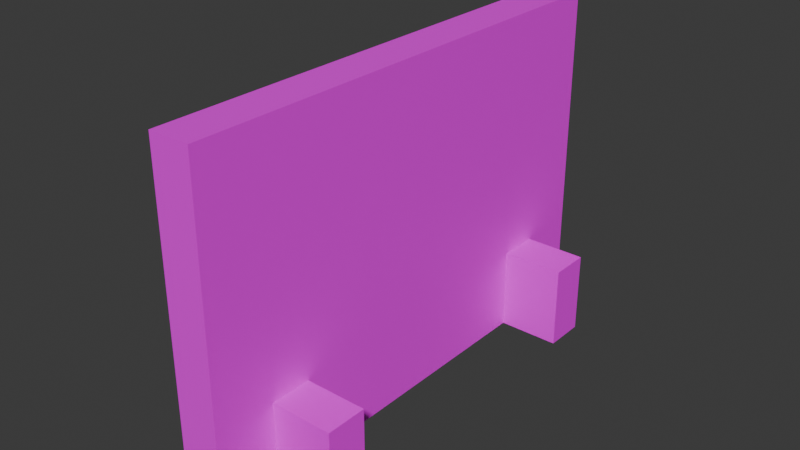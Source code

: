 # Source: marble_launcher_base_opt.blend  (saved by Blender 4.5.90; exported with 4.5.12 LTS)
import bpy
from mathutils import Matrix  # noqa: F401  (used for matrix-valued properties, if any)

bpy.ops.wm.read_factory_settings(use_empty=True)
scene = bpy.context.scene
scene.name = 'Scene'

# ---- collections
col_collection = bpy.data.collections.new('Collection'); scene.collection.children.link(col_collection)

# ---- images (referenced by path relative to the original .blend; pixels are not part of the script)
import os
ASSET_DIR = os.environ.get("B2B_ASSET_DIR", "")  # directory of the original .blend (textures are referenced by path, not embedded)
HERE = os.path.dirname(os.path.abspath(__file__))  # packed textures are extracted next to this script under _unpacked/

def load_image(name, relpath, width, height, colorspace="sRGB"):
    """Load a texture the original file referenced (path relative to the .blend, or extracted next to this script)."""
    p = next((c for c in (os.path.join(HERE, relpath), os.path.join(ASSET_DIR, relpath)) if relpath and os.path.exists(c)), "")
    if p:
        img = bpy.data.images.load(p, check_existing=True)
        img.name = name
    else:  # same state as the original file: an image datablock whose file is absent (Cycles renders it pink)
        img = bpy.data.images.new(name, width, height)
        img.source = "FILE"
        img.filepath = "//" + (relpath or name)
    img.colorspace_settings.name = colorspace
    return img
img_plywood_diff_4k_jpg = load_image('plywood_diff_4k.jpg', 'plywood_diff_4k.jpg', 1024, 1024, 'sRGB')

# ---- materials (node trees are filled in below, after node groups)
mat_material = bpy.data.materials.new('Material')

# ---- material node trees
mat_material.use_nodes = True; mat_material.node_tree.nodes.clear()
_N = mat_material.node_tree.nodes; _L = mat_material.node_tree.links
n0 = _N.new('ShaderNodeBsdfPrincipled'); n0.name = 'Principled BSDF'; n0.location = (-200, 100)
n1 = _N.new('ShaderNodeOutputMaterial'); n1.name = 'Material Output'; n1.location = (200, 100)
n2 = _N.new('ShaderNodeTexImage'); n2.name = 'Image Texture'; n2.location = (-490, 51)
n2.image = img_plywood_diff_4k_jpg
_L.new(n0.outputs[0], n1.inputs[0])
_L.new(n2.outputs[0], n0.inputs[0])
n1.is_active_output = True

# ---- world
world_world = bpy.data.worlds.new('World'); scene.world = world_world
world_world.use_nodes = True; world_world.node_tree.nodes.clear()
_N = world_world.node_tree.nodes; _L = world_world.node_tree.links
n0 = _N.new('ShaderNodeOutputWorld'); n0.name = 'World Output'; n0.location = (200, 100)
n1 = _N.new('ShaderNodeBackground'); n1.name = 'Background'; n1.location = (-200, 100)
n1.inputs[0].default_value = (0.05088, 0.05088, 0.05088, 1.0)
_L.new(n1.outputs[0], n0.inputs[0])
n0.is_active_output = True
world_world.color = (0.05088, 0.05088, 0.05088)
world_world.use_sun_shadow = False
world_world.sun_shadow_jitter_overblur = 0.0

# ---- meshes
me_cube_009 = bpy.data.meshes.new('Cube.009')
me_cube_009.from_pydata([(-1.0, -1.0, -1.0), (-1.0, -1.0, 1.0), (-1.0, 1.0, -1.0), (-1.0, 1.0, 1.0), (1.0, -1.0, -1.0), (1.0, -1.0, 1.0), (1.0, 1.0, -1.0), (1.0, 1.0, 1.0), (-1.0, 15.0, -1.0), (-1.0, 15.0, 1.0), (-1.0, 17.0, -1.0), (-1.0, 17.0, 1.0), (1.0, 15.0, -1.0), (1.0, 15.0, 1.0), (1.0, 17.0, -1.0), (1.0, 17.0, 1.0), (-0.25, -4.0, -1.0), (-0.25, -4.0, 7.0), (-0.25, 20.0, -1.0), (-0.25, 20.0, 7.0), (0.25, -4.0, -1.0), (0.25, -4.0, 7.0), (0.25, 20.0, -1.0), (0.25, 20.0, 7.0), (0.25, 1.0, 1.0), (-0.25, 1.0, 1.0), (-0.25, 1.0, -1.0), (0.25, 1.0, -1.0), (-0.25, -1.0, 1.0), (0.25, -1.0, 1.0), (-0.25, -1.0, -1.0), (0.25, -1.0, -1.0), (0.25, 17.0, 1.0), (-0.25, 17.0, 1.0), (-0.25, 17.0, -1.0), (0.25, 17.0, -1.0), (-0.25, 15.0, 1.0), (0.25, 15.0, 1.0), (-0.25, 15.0, -1.0), (0.25, 15.0, -1.0), (-0.25, -4.0, 7.0), (0.25, -4.0, 7.0), (-0.25, 1.0, -1.0), (-0.25, -1.0, -1.0), (-0.25, -1.0, 1.0), (-0.25, 1.0, 1.0), (-0.25, -4.0, -1.0), (-0.25, 17.0, -1.0), (-0.25, 17.0, 1.0), (-0.25, 15.0, 1.0), (-0.25, 15.0, -1.0), (0.25, 15.0, 1.0), (0.25, 15.0, -1.0), (0.25, 17.0, -1.0), (0.25, 17.0, 1.0), (0.25, -4.0, -1.0), (0.25, -1.0, -1.0), (0.25, -1.0, 1.0), (0.25, 1.0, 1.0), (0.25, 1.0, -1.0)], [], [(0, 1, 3, 2), (6, 7, 5, 4), (8, 9, 11, 10), (14, 15, 13, 12), (18, 19, 23, 22), (20, 21, 17, 16), (23, 19, 40, 41), (7, 6, 27, 24), (2, 3, 25, 26), (1, 0, 30, 28), (31, 4, 5, 29), (27, 6, 4, 31), (30, 0, 2, 26), (3, 1, 28, 25), (29, 5, 7, 24), (15, 14, 35, 32), (10, 11, 33, 34), (9, 8, 38, 36), (12, 13, 37, 39), (35, 14, 12, 39), (38, 8, 10, 34), (11, 9, 36, 33), (37, 13, 15, 32), (46, 40, 19, 18, 47, 48, 49, 50, 42, 45, 44, 43), (39, 38, 34, 35), (53, 22, 23, 41, 55, 56, 57, 58, 59, 52, 51, 54), (31, 30, 26, 27), (56, 55, 46, 43), (59, 42, 50, 52), (18, 22, 53, 47)])
_uv = me_cube_009.uv_layers.new(name='UVMap')
_uv.uv.foreach_set('vector', [0.375, 0.0, 0.625, 0.0, 0.625, 0.25, 0.375, 0.25, 0.375, 0.5, 0.625, 0.5, 0.625, 0.75, 0.375, 0.75, 0.375, 0.0, 0.625, 0.0, 0.625, 0.25, 0.375, 0.25, 0.375, 0.5, 0.625, 0.5, 0.625, 0.75, 0.375, 0.75, 0.375, 0.25, 0.625, 0.25, 0.625, 0.5, 0.375, 0.5, 0.375, 0.75, 0.625, 0.75, 0.625, 1.0, 0.375, 1.0, 0.625, 0.5, 0.875, 0.5, 0.875, 0.75, 0.625, 0.75, 0.625, 0.5, 0.375, 0.5, 0.375, 0.4062, 0.625, 0.4062, 0.375, 0.25, 0.625, 0.25, 0.625, 0.3438, 0.375, 0.3438, 0.625, 1.0, 0.375, 1.0, 0.375, 0.9062, 0.625, 0.9062, 0.375, 0.8438, 0.375, 0.75, 0.625, 0.75, 0.625, 0.8438, 0.2812, 0.5, 0.375, 0.5, 0.375, 0.75, 0.2812, 0.75, 0.2188, 0.75, 0.125, 0.75, 0.125, 0.5, 0.2188, 0.5, 0.875, 0.5, 0.875, 0.75, 0.7812, 0.75, 0.7812, 0.5, 0.7188, 0.75, 0.625, 0.75, 0.625, 0.5, 0.7188, 0.5, 0.625, 0.5, 0.375, 0.5, 0.375, 0.4062, 0.625, 0.4062, 0.375, 0.25, 0.625, 0.25, 0.625, 0.3438, 0.375, 0.3438, 0.625, 1.0, 0.375, 1.0, 0.375, 0.9062, 0.625, 0.9062, 0.375, 0.75, 0.625, 0.75, 0.625, 0.8438, 0.375, 0.8438, 0.2812, 0.5, 0.375, 0.5, 0.375, 0.75, 0.2812, 0.75, 0.2188, 0.75, 0.125, 0.75, 0.125, 0.5, 0.2188, 0.5, 0.875, 0.5, 0.875, 0.75, 0.7812, 0.75, 0.7812, 0.5, 0.7188, 0.75, 0.625, 0.75, 0.625, 0.5, 0.7188, 0.5, 0.375, 0.0, 0.625, 0.0, 0.625, 0.25, 0.375, 0.25, 0.375, 0.2188, 0.4375, 0.2188, 0.4375, 0.1979, 0.375, 0.1979, 0.375, 0.05208, 0.4375, 0.05208, 0.4375, 0.03125, 0.375, 0.03125, 0.2812, 0.75, 0.2188, 0.75, 0.2188, 0.5, 0.2812, 0.5, 0.375, 0.5312, 0.375, 0.5, 0.625, 0.5, 0.625, 0.75, 0.375, 0.75, 0.375, 0.7188, 0.4375, 0.7188, 0.4375, 0.6979, 0.375, 0.6979, 0.375, 0.5521, 0.4375, 0.5521, 0.4375, 0.5313, 0.2812, 0.75, 0.2188, 0.75, 0.2188, 0.5, 0.2812, 0.5, 0.375, 0.7188, 0.375, 0.75, 0.125, 0.75, 0.125, 0.7188, 0.375, 0.6979, 0.125, 0.6979, 0.125, 0.5521, 0.375, 0.5521, 0.125, 0.5, 0.375, 0.5, 0.375, 0.5312, 0.125, 0.5312])
me_cube_009.materials.append(mat_material)
me_cube_009.update()

# ---- objects
ob_cube = bpy.data.objects.new('Cube', me_cube_009)

# ---- transforms, parenting, visibility, modifiers, constraints
ob_cube.location = (0.0, 0.0, 0.5)
ob_cube.scale = (1.0, 0.25, 0.5)

# ---- collection membership
col_collection.objects.link(ob_cube)

# ---- scene / render settings (as saved in the file)
scene.frame_start = 1; scene.frame_end = 250; scene.frame_set(0)
scene.render.engine = 'BLENDER_EEVEE_NEXT'
scene.cycles.sampling_pattern = 'TABULATED_SOBOL'
scene.eevee.ray_tracing_options.trace_max_roughness = 0.0
bpy.context.view_layer.update()

# ---- added for rendering (the .blend has no active camera and no usable light): camera, sun
cam_auto = bpy.data.cameras.new('AutoCamera')
cam_auto.lens = 50.0
cam_auto.sensor_width = 36.0
cam_auto.clip_end = 1000.0
ob_auto_camera = bpy.data.objects.new('AutoCamera', cam_auto)
scene.collection.objects.link(ob_auto_camera)
ob_auto_camera.location = (6.92375, -6.3085, 7.539)
ob_auto_camera.rotation_euler = (1.09748, -7.21219e-08, 0.694738)
scene.camera = ob_auto_camera
light_auto_sun = bpy.data.lights.new('AutoSun', 'SUN')
light_auto_sun.energy = 3.0
light_auto_sun.angle = 0.0523599
ob_auto_sun = bpy.data.objects.new('AutoSun', light_auto_sun)
scene.collection.objects.link(ob_auto_sun)
ob_auto_sun.rotation_euler = (0.872665, 0.174533, 0.523599)
bpy.context.view_layer.update()
